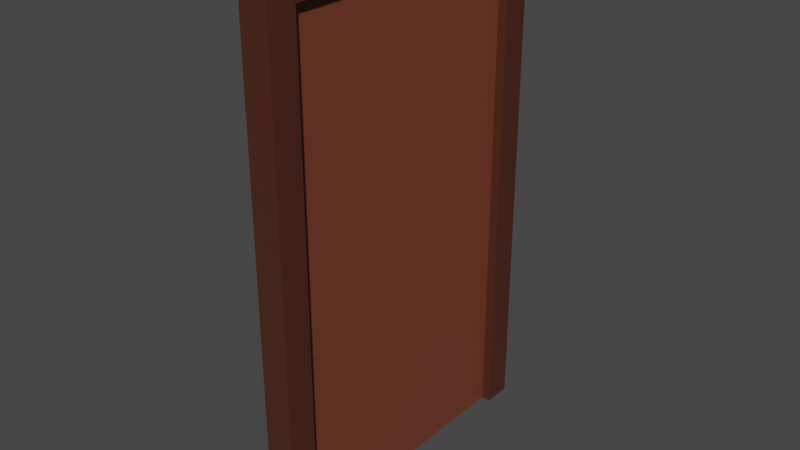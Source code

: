 # Source: door_wip.blend  (saved by Blender 2.91.10; exported with 4.5.12 LTS)
import bpy
from mathutils import Matrix  # noqa: F401  (used for matrix-valued properties, if any)

bpy.ops.wm.read_factory_settings(use_empty=True)
scene = bpy.context.scene
scene.name = 'Scene'

# ---- collections
col_collection = bpy.data.collections.new('Collection'); scene.collection.children.link(col_collection)

# ---- materials (node trees are filled in below, after node groups)
mat_material = bpy.data.materials.new('Material')
mat_material.alpha_threshold = 0.0
mat_material.use_transparent_shadow = False
mat_material.line_color = (0.0, 0.0, 0.0, 1.0)
mat_material_002 = bpy.data.materials.new('Material.002')
mat_material_002.use_transparent_shadow = False
mat_material_001 = bpy.data.materials.new('Material.001')
mat_material_001.alpha_threshold = 0.0
mat_material_001.use_transparent_shadow = False
mat_material_001.line_color = (0.0, 0.0, 0.0, 1.0)

# ---- material node trees
mat_material.use_nodes = True; mat_material.node_tree.nodes.clear()
_N = mat_material.node_tree.nodes; _L = mat_material.node_tree.links
n0 = _N.new('ShaderNodeOutputMaterial'); n0.name = 'Material Output'; n0.location = (300, 300)
n1 = _N.new('ShaderNodeBsdfPrincipled'); n1.name = 'Principled BSDF'; n1.location = (10, 300)
n1.distribution = 'GGX'
n1.subsurface_method = 'BURLEY'
n1.inputs[0].default_value = (0.1788, 0.04806, 0.02363, 1.0)
n1.inputs[2].default_value = 0.4
n1.inputs[3].default_value = 1.45
n1.inputs[27].default_value = (0.0, 0.0, 0.0, 1.0)
n1.inputs[28].default_value = 1.0
_L.new(n1.outputs[0], n0.inputs[0])
n0.is_active_output = True
mat_material_002.use_nodes = True; mat_material_002.node_tree.nodes.clear()
_N = mat_material_002.node_tree.nodes; _L = mat_material_002.node_tree.links
n0 = _N.new('ShaderNodeBsdfPrincipled'); n0.name = 'Principled BSDF'; n0.location = (10, 300)
n0.distribution = 'GGX'
n0.subsurface_method = 'BURLEY'
n0.inputs[1].default_value = 0.6455
n0.inputs[3].default_value = 1.45
n0.inputs[27].default_value = (0.0, 0.0, 0.0, 1.0)
n0.inputs[28].default_value = 1.0
n1 = _N.new('ShaderNodeOutputMaterial'); n1.name = 'Material Output'; n1.location = (300, 300)
_L.new(n0.outputs[0], n1.inputs[0])
n1.is_active_output = True
mat_material_001.use_nodes = True; mat_material_001.node_tree.nodes.clear()
_N = mat_material_001.node_tree.nodes; _L = mat_material_001.node_tree.links
n0 = _N.new('ShaderNodeOutputMaterial'); n0.name = 'Material Output'; n0.location = (300, 300)
n1 = _N.new('ShaderNodeBsdfPrincipled'); n1.name = 'Principled BSDF'; n1.location = (10, 300)
n1.distribution = 'GGX'
n1.subsurface_method = 'BURLEY'
n1.inputs[0].default_value = (0.07457, 0.02193, 0.01157, 1.0)
n1.inputs[2].default_value = 0.4
n1.inputs[3].default_value = 1.45
n1.inputs[27].default_value = (0.0, 0.0, 0.0, 1.0)
n1.inputs[28].default_value = 1.0
_L.new(n1.outputs[0], n0.inputs[0])
n0.is_active_output = True

# ---- world
world_world = bpy.data.worlds.new('World'); scene.world = world_world
world_world.use_nodes = True; world_world.node_tree.nodes.clear()
_N = world_world.node_tree.nodes; _L = world_world.node_tree.links
n0 = _N.new('ShaderNodeOutputWorld'); n0.name = 'World Output'; n0.location = (300, 300)
n1 = _N.new('ShaderNodeBackground'); n1.name = 'Background'; n1.location = (10, 300)
n1.inputs[0].default_value = (0.05088, 0.05088, 0.05088, 1.0)
_L.new(n1.outputs[0], n0.inputs[0])
n0.is_active_output = True
world_world.color = (0.05088, 0.05088, 0.05088)
world_world.use_sun_shadow = False
world_world.sun_shadow_jitter_overblur = 0.0

# ---- meshes
me_plane = bpy.data.meshes.new('Plane')
me_plane.from_pydata([(-2.0, -1.0, 7.55e-08), (-1.943e-05, -1.0, 7.55e-08), (-2.0, 1.0, 7.55e-08), (-1.943e-05, 1.0, 7.55e-08)], [], [(0, 1, 3, 2)])
_uv = me_plane.uv_layers.new(name='UVMap')
_uv.uv.foreach_set('vector', [0.0, 0.0, 1.0, 0.0, 1.0, 1.0, 0.0, 1.0])
me_plane.materials.append(mat_material)
me_plane.use_remesh_fix_poles = True
me_plane.use_remesh_preserve_attributes = False
me_plane.use_mirror_vertex_groups = False
me_plane.update()
me_cube_001 = bpy.data.meshes.new('Cube.001')
me_cube_001.from_pydata([(-1.068, -6.665, -20.74), (-1.068, -6.665, -18.74), (-1.068, -4.665, -20.74), (-1.068, -4.665, -18.74), (0.1884, -5.981, -20.05), (0.1884, -5.981, -19.42), (0.1884, -5.35, -20.05), (0.1884, -5.35, -19.42), (-0.5421, -4.665, -20.74), (-0.5421, -4.665, -18.74), (-0.5421, -6.665, -20.74), (-0.5421, -6.665, -18.74), (-0.4608, -5.35, -19.42), (-0.4608, -5.981, -20.05), (-0.4608, -5.35, -20.05), (-0.4608, -5.981, -19.42), (0.08274, -5.35, -19.42), (0.08274, -5.981, -20.05), (0.08274, -5.35, -20.05), (0.08274, -5.981, -19.42), (-0.3336, -5.35, -20.05), (-0.3336, -5.981, -19.42), (-0.3336, -5.35, -19.42), (-0.3336, -5.981, -20.05), (-0.9892, -4.665, -20.74), (-0.9892, -6.665, -18.74), (-0.9892, -4.665, -18.74), (-0.9892, -6.665, -20.74), (-0.6236, -4.665, -18.74), (-0.6236, -6.665, -20.74), (-0.6236, -4.665, -20.74), (-0.6236, -6.665, -18.74)], [], [(0, 1, 3, 2), (18, 16, 7, 6), (6, 7, 5, 4), (27, 25, 1, 0), (18, 6, 4, 17), (26, 3, 1, 25), (12, 9, 11, 15), (30, 8, 10, 29), (13, 15, 11, 10), (30, 28, 9, 8), (23, 21, 15, 13), (22, 12, 15, 21), (8, 14, 13, 10), (8, 9, 12, 14), (7, 16, 19, 5), (4, 5, 19, 17), (20, 18, 17, 23), (20, 22, 16, 18), (14, 12, 22, 20), (14, 20, 23, 13), (16, 22, 21, 19), (17, 19, 21, 23), (2, 3, 26, 24), (2, 24, 27, 0), (28, 26, 25, 31), (29, 31, 25, 27), (10, 11, 31, 29), (9, 28, 31, 11), (24, 26, 28, 30), (24, 30, 29, 27)])
me_cube_001.polygons.foreach_set('use_smooth', [True] * 30)
_uv = me_cube_001.uv_layers.new(name='UVMap')
_uv.uv.foreach_set('vector', [0.375, 0.0, 0.625, 0.0, 0.625, 0.25, 0.375, 0.25, 0.375, 0.4873, 0.625, 0.4873, 0.625, 0.5, 0.375, 0.5, 0.375, 0.5, 0.625, 0.5, 0.625, 0.75, 0.375, 0.75, 0.375, 0.9902, 0.625, 0.9902, 0.625, 1.0, 0.375, 1.0, 0.3623, 0.5, 0.375, 0.5, 0.375, 0.75, 0.3623, 0.75, 0.8652, 0.5, 0.875, 0.5, 0.875, 0.75, 0.8652, 0.75, 0.7739, 0.5, 0.8093, 0.5, 0.8093, 0.75, 0.7739, 0.75, 0.1805, 0.5, 0.1907, 0.5, 0.1907, 0.75, 0.1805, 0.75, 0.375, 0.8989, 0.625, 0.8989, 0.625, 0.9343, 0.375, 0.9343, 0.375, 0.3055, 0.625, 0.3055, 0.625, 0.3157, 0.375, 0.3157, 0.375, 0.8836, 0.625, 0.8836, 0.625, 0.8989, 0.375, 0.8989, 0.7586, 0.5, 0.7739, 0.5, 0.7739, 0.75, 0.7586, 0.75, 0.1907, 0.5, 0.2261, 0.5, 0.2261, 0.75, 0.1907, 0.75, 0.375, 0.3157, 0.625, 0.3157, 0.625, 0.3511, 0.375, 0.3511, 0.625, 0.5, 0.6377, 0.5, 0.6377, 0.75, 0.625, 0.75, 0.375, 0.75, 0.625, 0.75, 0.625, 0.7627, 0.375, 0.7627, 0.2414, 0.5, 0.3623, 0.5, 0.3623, 0.75, 0.2414, 0.75, 0.375, 0.3664, 0.625, 0.3664, 0.625, 0.4873, 0.375, 0.4873, 0.375, 0.3511, 0.625, 0.3511, 0.625, 0.3664, 0.375, 0.3664, 0.2261, 0.5, 0.2414, 0.5, 0.2414, 0.75, 0.2261, 0.75, 0.6377, 0.5, 0.7586, 0.5, 0.7586, 0.75, 0.6377, 0.75, 0.375, 0.7627, 0.625, 0.7627, 0.625, 0.8836, 0.375, 0.8836, 0.375, 0.25, 0.625, 0.25, 0.625, 0.2598, 0.375, 0.2598, 0.125, 0.5, 0.1348, 0.5, 0.1348, 0.75, 0.125, 0.75, 0.8195, 0.5, 0.8652, 0.5, 0.8652, 0.75, 0.8195, 0.75, 0.375, 0.9445, 0.625, 0.9445, 0.625, 0.9902, 0.375, 0.9902, 0.375, 0.9343, 0.625, 0.9343, 0.625, 0.9445, 0.375, 0.9445, 0.8093, 0.5, 0.8195, 0.5, 0.8195, 0.75, 0.8093, 0.75, 0.375, 0.2598, 0.625, 0.2598, 0.625, 0.3055, 0.375, 0.3055, 0.1348, 0.5, 0.1805, 0.5, 0.1805, 0.75, 0.1348, 0.75])
me_cube_001.materials.append(mat_material_002)
me_cube_001.use_remesh_fix_poles = True
me_cube_001.use_remesh_preserve_attributes = False
me_cube_001.use_mirror_vertex_groups = False
me_cube_001.update()
me_cube_002 = bpy.data.meshes.new('Cube.002')
me_cube_002.from_pydata([(-1.0, -11.35, 0.00901), (-1.0, -11.35, 36.54), (-1.0, -9.349, 0.00901), (-1.0, -9.349, 36.54), (1.0, -11.35, 0.00901), (1.0, -11.35, 36.54), (1.0, -9.349, 0.00901), (1.0, -9.349, 36.54), (-1.0, -11.35, 34.7), (-1.0, -9.349, 34.7), (1.0, -9.349, 34.7), (1.0, -11.35, 34.7), (-1.0, 0.0, 36.54), (1.0, 0.0, 36.54), (-1.0, 0.0, 34.7), (1.0, 0.0, 34.7)], [], [(8, 1, 3, 9), (3, 7, 13, 12), (10, 7, 5, 11), (11, 5, 1, 8), (2, 6, 4, 0), (7, 3, 1, 5), (4, 11, 8, 0), (6, 10, 11, 4), (2, 9, 10, 6), (0, 8, 9, 2), (14, 12, 13, 15), (7, 10, 15, 13), (9, 3, 12, 14), (10, 9, 14, 15)])
_uv = me_cube_002.uv_layers.new(name='UVMap')
_uv.uv.foreach_set('vector', [0.6148, 0.0, 0.625, 0.0, 0.625, 0.25, 0.6148, 0.25, 0.875, 0.5, 0.625, 0.5, 0.625, 0.5, 0.875, 0.5, 0.6148, 0.5, 0.625, 0.5, 0.625, 0.75, 0.6148, 0.75, 0.6148, 0.75, 0.625, 0.75, 0.625, 1.0, 0.6148, 1.0, 0.125, 0.5, 0.375, 0.5, 0.375, 0.75, 0.125, 0.75, 0.625, 0.5, 0.875, 0.5, 0.875, 0.75, 0.625, 0.75, 0.375, 0.75, 0.6148, 0.75, 0.6148, 1.0, 0.375, 1.0, 0.375, 0.5, 0.6148, 0.5, 0.6148, 0.75, 0.375, 0.75, 0.375, 0.25, 0.6148, 0.25, 0.6148, 0.5, 0.375, 0.5, 0.375, 0.0, 0.6148, 0.0, 0.6148, 0.25, 0.375, 0.25, 0.6148, 0.25, 0.625, 0.25, 0.625, 0.5, 0.6148, 0.5, 0.625, 0.5, 0.6148, 0.5, 0.6148, 0.5, 0.625, 0.5, 0.6148, 0.25, 0.625, 0.25, 0.625, 0.25, 0.6148, 0.25, 0.6148, 0.5, 0.6148, 0.25, 0.6148, 0.25, 0.6148, 0.5])
me_cube_002.materials.append(mat_material_001)
me_cube_002.use_remesh_fix_poles = True
me_cube_002.use_remesh_preserve_attributes = False
me_cube_002.use_mirror_vertex_groups = False
me_cube_002.update()

# ---- objects
ob_plane = bpy.data.objects.new('Plane', me_plane)
ob_cube = bpy.data.objects.new('Cube', me_cube_001)
ob_cube_001 = bpy.data.objects.new('Cube.001', me_cube_002)

# ---- transforms, parenting, visibility, modifiers, constraints
ob_plane.location = (2.368e-15, 4.141e-22, 0.0)
ob_plane.rotation_euler = (-3.142, 1.571, 0.0)
ob_plane.scale = (1.0, 0.5373, 1.0)
ob_plane.lineart.crease_threshold = 0.0
_m = ob_plane.modifiers.new('Solidify', 'SOLIDIFY')
_m.thickness = 0.02
ob_cube.location = (-4.737e-15, -2.071e-22, 0.0)
ob_cube.rotation_euler = (0.0, -0.0, 3.142)
ob_cube.scale = (-0.05067, -0.05067, -0.05067)
ob_cube.lineart.crease_threshold = 0.0
_m = ob_cube.modifiers.new('Subdivision', 'SUBSURF')
_m.uv_smooth = 'PRESERVE_CORNERS'
ob_cube_001.location = (-4.737e-15, -2.071e-22, -1.192e-07)
ob_cube_001.rotation_euler = (0.0, -0.0, 3.142)
ob_cube_001.scale = (0.05748, 0.05748, 0.05748)
ob_cube_001.lineart.crease_threshold = 0.0
_m = ob_cube_001.modifiers.new('Mirror', 'MIRROR')
_m.use_axis = (False, True, False)
_m.use_clip = True

# ---- collection membership
col_collection.objects.link(ob_plane)
col_collection.objects.link(ob_cube)
col_collection.objects.link(ob_cube_001)

# ---- scene / render settings (as saved in the file)
scene.frame_start = 1; scene.frame_end = 250; scene.frame_set(1)
scene.render.engine = 'BLENDER_EEVEE_NEXT'
scene.cycles.use_denoising = False
scene.cycles.samples = 128
scene.cycles.sampling_pattern = 'TABULATED_SOBOL'
scene.cycles.use_adaptive_sampling = False
scene.cycles.use_light_tree = False
scene.view_settings.view_transform = 'Filmic'
bpy.context.view_layer.update()

# ---- added for rendering (the .blend has no active camera and no usable light): camera, sun
cam_auto = bpy.data.cameras.new('AutoCamera')
cam_auto.lens = 50.0
cam_auto.sensor_width = 36.0
cam_auto.clip_end = 1000.0
ob_auto_camera = bpy.data.objects.new('AutoCamera', cam_auto)
scene.collection.objects.link(ob_auto_camera)
ob_auto_camera.location = (2.28993, -2.74792, 2.88202)
ob_auto_camera.rotation_euler = (1.09748, -7.21219e-08, 0.694738)
scene.camera = ob_auto_camera
light_auto_sun = bpy.data.lights.new('AutoSun', 'SUN')
light_auto_sun.energy = 3.0
light_auto_sun.angle = 0.0523599
ob_auto_sun = bpy.data.objects.new('AutoSun', light_auto_sun)
scene.collection.objects.link(ob_auto_sun)
ob_auto_sun.rotation_euler = (0.872665, 0.174533, 0.523599)
bpy.context.view_layer.update()
